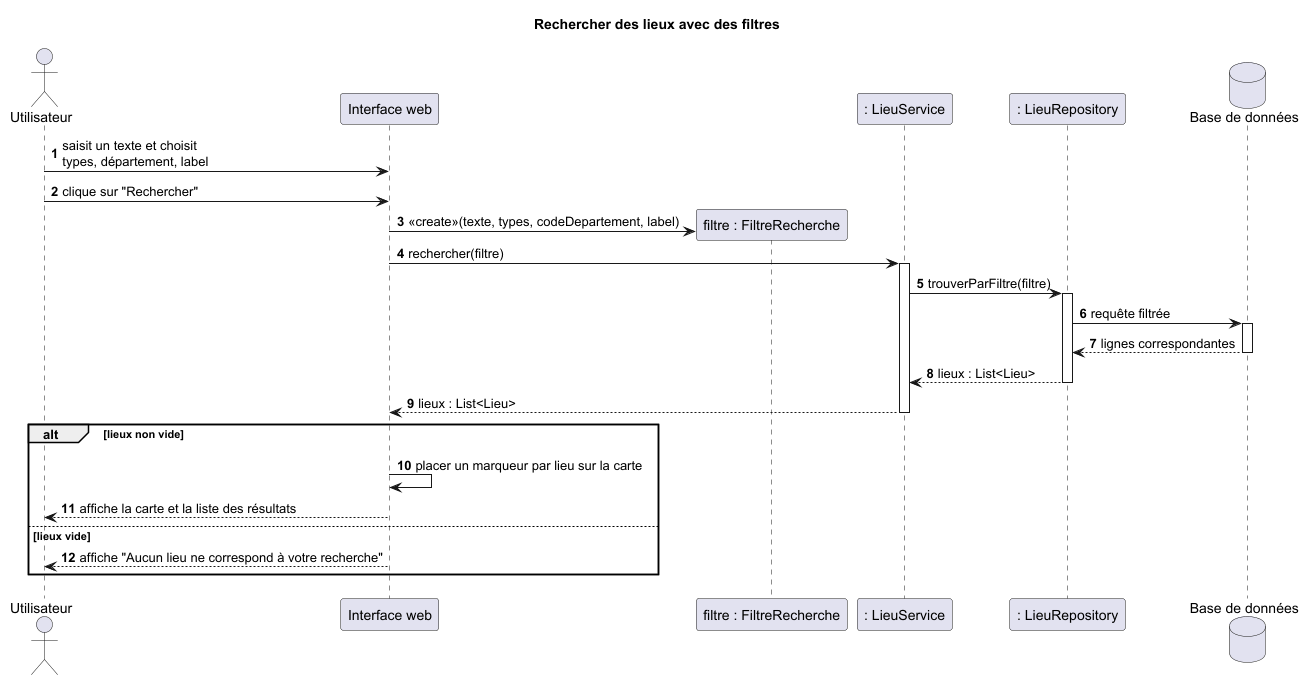

The diagram above was rendered by PlantUML. Its source (embedded in the PNG):
@startuml diag_sequence_filtre_Ok
title Rechercher des lieux avec des filtres
autonumber

actor Utilisateur
participant "Interface web" as IHM
participant "filtre : FiltreRecherche" as Filtre
participant ": LieuService" as Service
participant ": LieuRepository" as Repo
database "Base de données" as BD

Utilisateur -> IHM : saisit un texte et choisit\ntypes, département, label
Utilisateur -> IHM : clique sur "Rechercher"

create Filtre
IHM -> Filtre : <<create>>(texte, types, codeDepartement, label)

IHM -> Service : rechercher(filtre)
activate Service
Service -> Repo : trouverParFiltre(filtre)
activate Repo
Repo -> BD : requête filtrée
activate BD
BD --> Repo : lignes correspondantes
deactivate BD
Repo --> Service : lieux : List<Lieu>
deactivate Repo
Service --> IHM : lieux : List<Lieu>
deactivate Service

alt lieux non vide
  IHM -> IHM : placer un marqueur par lieu sur la carte
  IHM --> Utilisateur : affiche la carte et la liste des résultats
else lieux vide
  IHM --> Utilisateur : affiche "Aucun lieu ne correspond à votre recherche"
end
@enduml